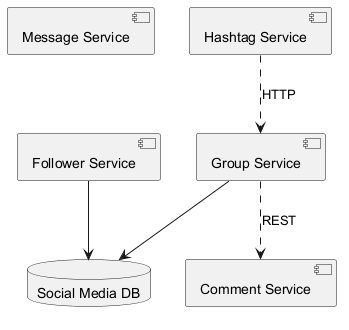

The diagram above was rendered by PlantUML. Its source (embedded in the PNG):
@startuml
skinparam backgroundColor #FFFFFF
skinparam classBackgroundColor #F3E5F5
skinparam classBorderColor #6A1B9A
component "Message Service" as C_MessageService
component "Group Service" as C_GroupService
component "Comment Service" as C_CommentService
component "Hashtag Service" as C_HashtagService
component "Follower Service" as C_FollowerService
database "Social Media DB" as DB_social_media
C_GroupService --> DB_social_media
C_FollowerService --> DB_social_media
C_GroupService ..> C_CommentService : REST
C_HashtagService ..> C_GroupService : HTTP
@enduml